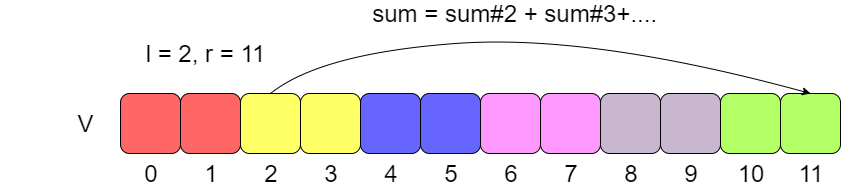

The diagram above was exported from draw.io. Its source (the exported page's mxGraphModel, read from the mxfile embedded in the PNG):
<mxGraphModel dx="1648" dy="576" grid="1" gridSize="10" guides="1" tooltips="1" connect="1" arrows="1" fold="1" page="1" pageScale="1" pageWidth="827" pageHeight="1169" math="0" shadow="0">
  <root>
    <mxCell id="0" />
    <mxCell id="1" parent="0" />
    <mxCell id="74D264oR9r17QjXAekHl-1" value="" style="rounded=1;whiteSpace=wrap;html=1;fillColor=#FF6666;" vertex="1" parent="1">
      <mxGeometry x="120" y="180" width="60" height="60" as="geometry" />
    </mxCell>
    <mxCell id="74D264oR9r17QjXAekHl-2" value="" style="rounded=1;whiteSpace=wrap;html=1;fillColor=#FF6666;" vertex="1" parent="1">
      <mxGeometry x="180" y="180" width="60" height="60" as="geometry" />
    </mxCell>
    <mxCell id="74D264oR9r17QjXAekHl-3" value="" style="rounded=1;whiteSpace=wrap;html=1;fillColor=#FFFF66;" vertex="1" parent="1">
      <mxGeometry x="240" y="180" width="60" height="60" as="geometry" />
    </mxCell>
    <mxCell id="74D264oR9r17QjXAekHl-4" value="" style="rounded=1;whiteSpace=wrap;html=1;fillColor=#FFFF66;" vertex="1" parent="1">
      <mxGeometry x="300" y="180" width="60" height="60" as="geometry" />
    </mxCell>
    <mxCell id="74D264oR9r17QjXAekHl-5" value="" style="rounded=1;whiteSpace=wrap;html=1;fillColor=#6666FF;" vertex="1" parent="1">
      <mxGeometry x="360" y="180" width="60" height="60" as="geometry" />
    </mxCell>
    <mxCell id="74D264oR9r17QjXAekHl-6" value="" style="rounded=1;whiteSpace=wrap;html=1;fillColor=#6666FF;" vertex="1" parent="1">
      <mxGeometry x="420" y="180" width="60" height="60" as="geometry" />
    </mxCell>
    <mxCell id="74D264oR9r17QjXAekHl-7" value="" style="rounded=1;whiteSpace=wrap;html=1;fillColor=#FF99FF;" vertex="1" parent="1">
      <mxGeometry x="480" y="180" width="60" height="60" as="geometry" />
    </mxCell>
    <mxCell id="74D264oR9r17QjXAekHl-8" value="" style="rounded=1;whiteSpace=wrap;html=1;fillColor=#FF99FF;" vertex="1" parent="1">
      <mxGeometry x="540" y="180" width="60" height="60" as="geometry" />
    </mxCell>
    <mxCell id="74D264oR9r17QjXAekHl-9" value="" style="rounded=1;whiteSpace=wrap;html=1;fillColor=#C9B7D0;" vertex="1" parent="1">
      <mxGeometry x="600" y="180" width="60" height="60" as="geometry" />
    </mxCell>
    <mxCell id="74D264oR9r17QjXAekHl-10" value="" style="rounded=1;whiteSpace=wrap;html=1;fillColor=#C9B7D0;" vertex="1" parent="1">
      <mxGeometry x="660" y="180" width="60" height="60" as="geometry" />
    </mxCell>
    <mxCell id="74D264oR9r17QjXAekHl-11" value="" style="rounded=1;whiteSpace=wrap;html=1;fillColor=#B3FF66;" vertex="1" parent="1">
      <mxGeometry x="720" y="180" width="60" height="60" as="geometry" />
    </mxCell>
    <mxCell id="74D264oR9r17QjXAekHl-12" value="" style="rounded=1;whiteSpace=wrap;html=1;fillColor=#B3FF66;" vertex="1" parent="1">
      <mxGeometry x="780" y="180" width="60" height="60" as="geometry" />
    </mxCell>
    <mxCell id="74D264oR9r17QjXAekHl-23" value="&lt;span style=&quot;font-size: 24px&quot;&gt;l = 2, r = 11&lt;/span&gt;" style="text;html=1;strokeColor=none;fillColor=none;align=center;verticalAlign=middle;whiteSpace=wrap;rounded=0;" vertex="1" parent="1">
      <mxGeometry x="120" y="130" width="170" height="20" as="geometry" />
    </mxCell>
    <mxCell id="74D264oR9r17QjXAekHl-25" value="" style="curved=1;endArrow=classic;html=1;exitX=0.5;exitY=0;exitDx=0;exitDy=0;entryX=0.5;entryY=0;entryDx=0;entryDy=0;" edge="1" parent="1" source="74D264oR9r17QjXAekHl-3" target="74D264oR9r17QjXAekHl-12">
      <mxGeometry width="50" height="50" relative="1" as="geometry">
        <mxPoint x="350" y="120" as="sourcePoint" />
        <mxPoint x="400" y="70" as="targetPoint" />
        <Array as="points">
          <mxPoint x="320" y="140" />
          <mxPoint x="590" y="120" />
        </Array>
      </mxGeometry>
    </mxCell>
    <mxCell id="74D264oR9r17QjXAekHl-26" value="&lt;span style=&quot;font-size: 24px&quot;&gt;0&lt;/span&gt;" style="text;html=1;strokeColor=none;fillColor=none;align=center;verticalAlign=middle;whiteSpace=wrap;rounded=0;" vertex="1" parent="1">
      <mxGeometry x="120" y="250" width="60" height="20" as="geometry" />
    </mxCell>
    <mxCell id="74D264oR9r17QjXAekHl-27" value="&lt;span style=&quot;font-size: 24px&quot;&gt;1&lt;/span&gt;" style="text;html=1;strokeColor=none;fillColor=none;align=center;verticalAlign=middle;whiteSpace=wrap;rounded=0;" vertex="1" parent="1">
      <mxGeometry x="180" y="250" width="60" height="20" as="geometry" />
    </mxCell>
    <mxCell id="74D264oR9r17QjXAekHl-28" value="&lt;span style=&quot;font-size: 24px&quot;&gt;2&lt;/span&gt;" style="text;html=1;strokeColor=none;fillColor=none;align=center;verticalAlign=middle;whiteSpace=wrap;rounded=0;" vertex="1" parent="1">
      <mxGeometry x="240" y="250" width="60" height="20" as="geometry" />
    </mxCell>
    <mxCell id="74D264oR9r17QjXAekHl-29" value="&lt;span style=&quot;font-size: 24px&quot;&gt;3&lt;/span&gt;" style="text;html=1;strokeColor=none;fillColor=none;align=center;verticalAlign=middle;whiteSpace=wrap;rounded=0;" vertex="1" parent="1">
      <mxGeometry x="300" y="250" width="60" height="20" as="geometry" />
    </mxCell>
    <mxCell id="74D264oR9r17QjXAekHl-31" value="&lt;span style=&quot;font-size: 24px&quot;&gt;4&lt;/span&gt;" style="text;html=1;strokeColor=none;fillColor=none;align=center;verticalAlign=middle;whiteSpace=wrap;rounded=0;" vertex="1" parent="1">
      <mxGeometry x="360" y="250" width="60" height="20" as="geometry" />
    </mxCell>
    <mxCell id="74D264oR9r17QjXAekHl-32" value="&lt;span style=&quot;font-size: 24px&quot;&gt;5&lt;/span&gt;" style="text;html=1;strokeColor=none;fillColor=none;align=center;verticalAlign=middle;whiteSpace=wrap;rounded=0;" vertex="1" parent="1">
      <mxGeometry x="420" y="250" width="60" height="20" as="geometry" />
    </mxCell>
    <mxCell id="74D264oR9r17QjXAekHl-33" value="&lt;span style=&quot;font-size: 24px&quot;&gt;6&lt;/span&gt;" style="text;html=1;strokeColor=none;fillColor=none;align=center;verticalAlign=middle;whiteSpace=wrap;rounded=0;" vertex="1" parent="1">
      <mxGeometry x="480" y="250" width="60" height="20" as="geometry" />
    </mxCell>
    <mxCell id="74D264oR9r17QjXAekHl-34" value="&lt;span style=&quot;font-size: 24px&quot;&gt;7&lt;/span&gt;" style="text;html=1;strokeColor=none;fillColor=none;align=center;verticalAlign=middle;whiteSpace=wrap;rounded=0;" vertex="1" parent="1">
      <mxGeometry x="540" y="250" width="60" height="20" as="geometry" />
    </mxCell>
    <mxCell id="74D264oR9r17QjXAekHl-35" value="&lt;span style=&quot;font-size: 24px&quot;&gt;8&lt;/span&gt;" style="text;html=1;strokeColor=none;fillColor=none;align=center;verticalAlign=middle;whiteSpace=wrap;rounded=0;" vertex="1" parent="1">
      <mxGeometry x="600" y="250" width="60" height="20" as="geometry" />
    </mxCell>
    <mxCell id="74D264oR9r17QjXAekHl-36" value="&lt;span style=&quot;font-size: 24px&quot;&gt;9&lt;/span&gt;" style="text;html=1;strokeColor=none;fillColor=none;align=center;verticalAlign=middle;whiteSpace=wrap;rounded=0;" vertex="1" parent="1">
      <mxGeometry x="660" y="250" width="60" height="20" as="geometry" />
    </mxCell>
    <mxCell id="74D264oR9r17QjXAekHl-37" value="&lt;span style=&quot;font-size: 24px&quot;&gt;10&lt;/span&gt;" style="text;html=1;strokeColor=none;fillColor=none;align=center;verticalAlign=middle;whiteSpace=wrap;rounded=0;" vertex="1" parent="1">
      <mxGeometry x="720" y="250" width="60" height="20" as="geometry" />
    </mxCell>
    <mxCell id="74D264oR9r17QjXAekHl-38" value="&lt;span style=&quot;font-size: 24px&quot;&gt;11&lt;/span&gt;" style="text;html=1;strokeColor=none;fillColor=none;align=center;verticalAlign=middle;whiteSpace=wrap;rounded=0;" vertex="1" parent="1">
      <mxGeometry x="780" y="250" width="60" height="20" as="geometry" />
    </mxCell>
    <mxCell id="74D264oR9r17QjXAekHl-39" value="&lt;span style=&quot;font-size: 24px&quot;&gt;sum = sum#2 + sum#3+....&amp;nbsp;&lt;/span&gt;" style="text;html=1;strokeColor=none;fillColor=none;align=center;verticalAlign=middle;whiteSpace=wrap;rounded=0;" vertex="1" parent="1">
      <mxGeometry x="180" y="90" width="675" height="20" as="geometry" />
    </mxCell>
    <mxCell id="74D264oR9r17QjXAekHl-40" value="&lt;span style=&quot;font-size: 24px&quot;&gt;V&lt;/span&gt;" style="text;html=1;strokeColor=none;fillColor=none;align=center;verticalAlign=middle;whiteSpace=wrap;rounded=0;" vertex="1" parent="1">
      <mxGeometry y="200" width="170" height="20" as="geometry" />
    </mxCell>
  </root>
</mxGraphModel>